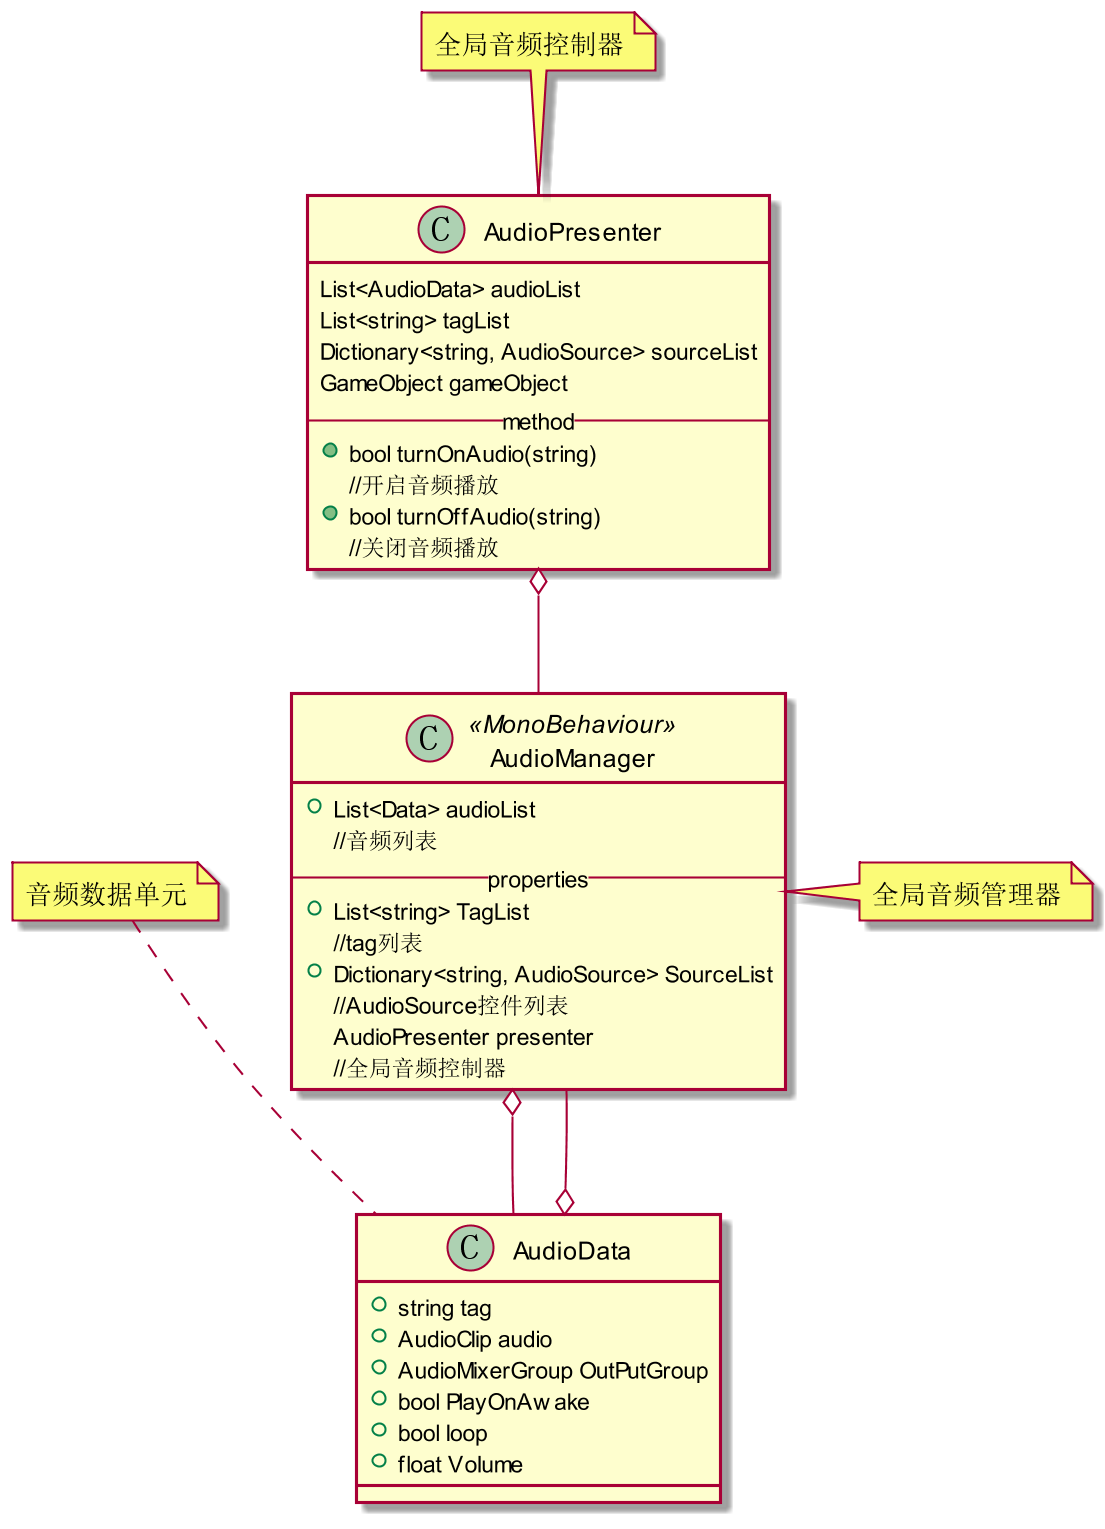

The diagram above was rendered by PlantUML. Its source (embedded in the PNG):
@startuml AudioManager
skinparam Dpi 200
class AudioManager <<MonoBehaviour>>
{
    +List<Data> audioList
    //音频列表
    --properties--
    +List<string> TagList
    //tag列表
    +Dictionary<string, AudioSource> SourceList
    //AudioSource控件列表
    AudioPresenter presenter
    //全局音频控制器
}
note right:全局音频管理器
class AudioData
{
    +string tag
    +AudioClip audio
    +AudioMixerGroup OutPutGroup
    +bool PlayOnAwake
    +bool loop
    +float Volume
}
note top:音频数据单元
class AudioPresenter
{
    List<AudioData> audioList
    List<string> tagList
    Dictionary<string, AudioSource> sourceList
    GameObject gameObject
    --method--
    +bool turnOnAudio(string)
    //开启音频播放
    +bool turnOffAudio(string)
    //关闭音频播放
}
note top: 全局音频控制器
AudioData o-- AudioManager
AudioPresenter o-- AudioManager
AudioManager o-- AudioData
@enduml